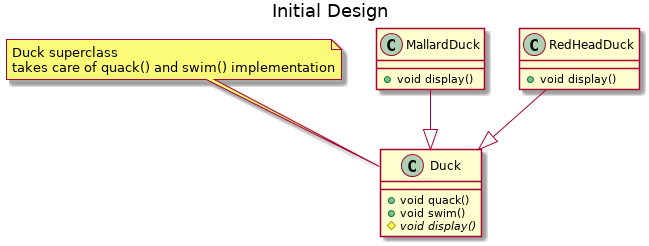

The diagram above was rendered by PlantUML. Its source (embedded in the PNG):
@startuml

title Initial Design

note "Duck superclass\ntakes care of quack() and swim() implementation" as n

class Duck {

    + void quack()
    + void swim()
    # {abstract} void display()
}

class MallardDuck {
    + void display()
}

class RedHeadDuck {
    + void display()
}

n-->Duck
MallardDuck--|>Duck
RedHeadDuck--|>Duck

@enduml